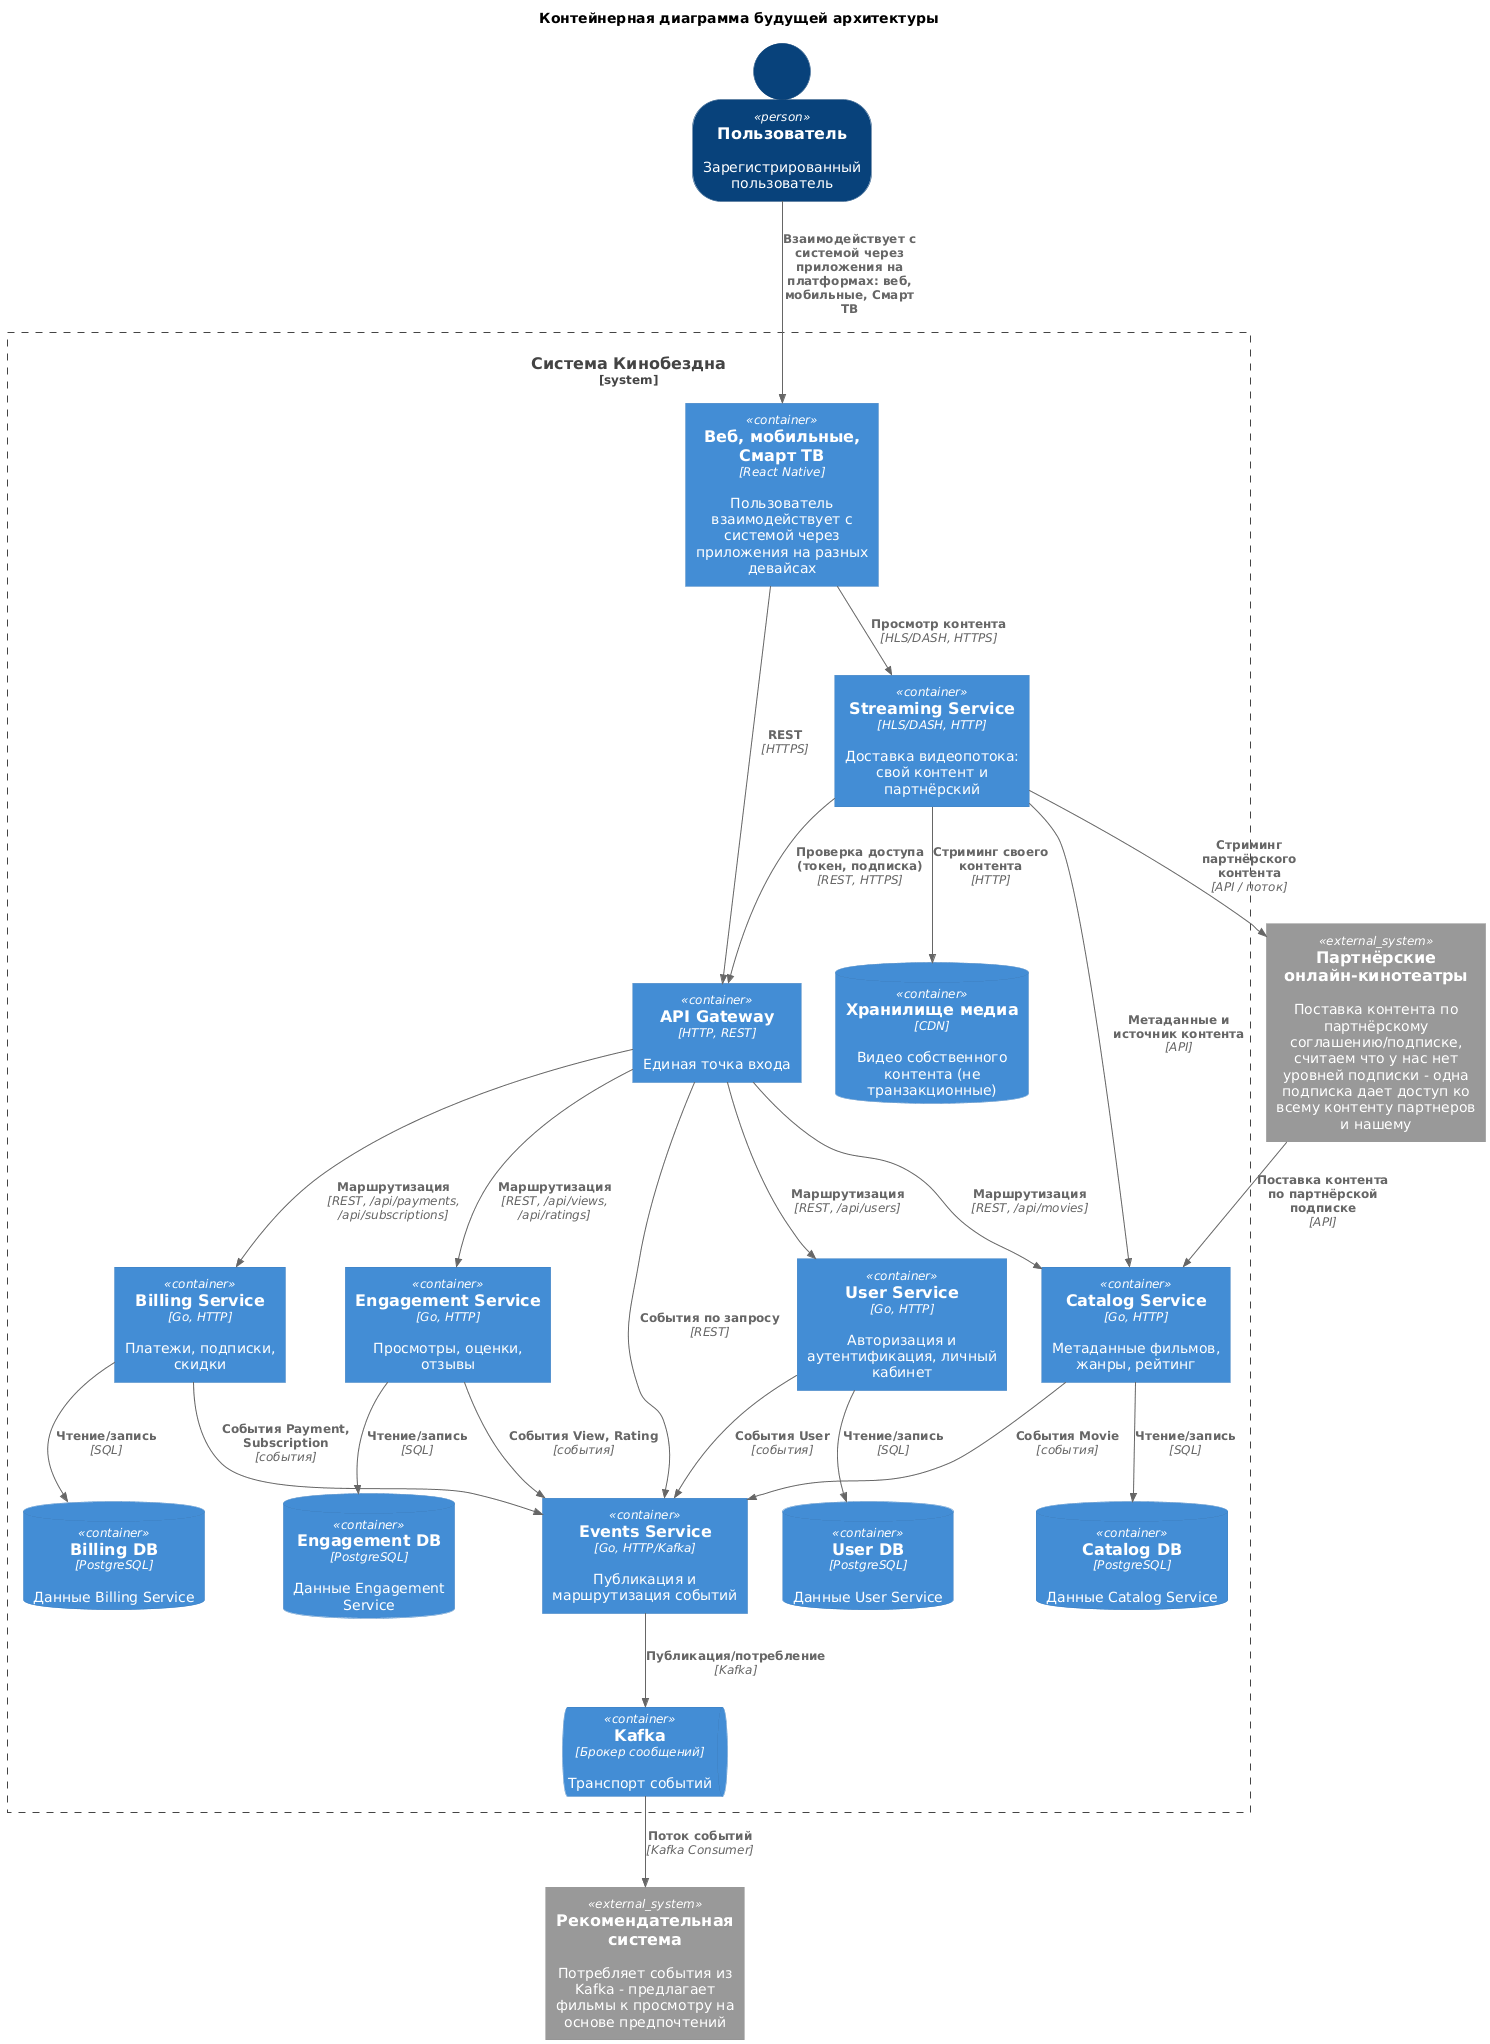

The diagram above was rendered by PlantUML. Its source (embedded in the PNG):
@startuml
!include ../template/templateContainerC4.puml

title Контейнерная диаграмма будущей архитектуры

SHOW_PERSON_OUTLINE()

Person(user, "Пользователь", "Зарегистрированный пользователь")
System_Ext(recsys, "Рекомендательная система", "Потребляет события из Kafka - предлагает фильмы к просмотру на основе предпочтений")
System_Ext(partners, "Партнёрские онлайн-кинотеатры", "Поставка контента по партнёрскому соглашению/подписке, считаем что у нас нет уровней подписки - одна подписка дает доступ ко всему контенту партнеров и нашему")

System_Boundary(cinemAbyss, "Система Кинобездна") {
  Container(gadgets, "Веб, мобильные, Смарт ТВ", "React Native", "Пользователь взаимодействует с системой через приложения на разных девайсах")

  Container(gateway, "API Gateway", "HTTP, REST", "Единая точка входа")

  Container(identity, "User Service", "Go, HTTP", "Авторизация и аутентификация, личный кабинет")
  Container(catalog, "Catalog Service", "Go, HTTP", "Метаданные фильмов, жанры, рейтинг")
  Container(billing, "Billing Service", "Go, HTTP", "Платежи, подписки, скидки")
  Container(engagement, "Engagement Service", "Go, HTTP", "Просмотры, оценки, отзывы")

  Container(streaming, "Streaming Service", "HLS/DASH, HTTP", "Доставка видеопотока: свой контент и партнёрский")

  Container(events, "Events Service", "Go, HTTP/Kafka", "Публикация и маршрутизация событий")
  ContainerQueue(kafka, "Kafka", "Брокер сообщений", "Транспорт событий")
  ContainerDb(identity_db, "User DB", "PostgreSQL", "Данные User Service ")
  ContainerDb(catalog_db, "Catalog DB", "PostgreSQL", "Данные Catalog Service")
  ContainerDb(billing_db, "Billing DB", "PostgreSQL", "Данные Billing Service")
  ContainerDb(engagement_db, "Engagement DB", "PostgreSQL", "Данные Engagement Service")
  ContainerDb(media_store, "Хранилище медиа", "CDN", "Видео собственного контента (не транзакционные)")
}

Rel(user, gadgets, "Взаимодействует с системой через приложения на платформах: веб, мобильные, Смарт ТВ")
Rel(gadgets, gateway, "REST", "HTTPS")
Rel(gadgets, streaming, "Просмотр контента", "HLS/DASH, HTTPS")

Rel(streaming, gateway, "Проверка доступа (токен, подписка)", "REST, HTTPS")

Rel(gateway, identity, "Маршрутизация", "REST, /api/users")
Rel(gateway, catalog, "Маршрутизация", "REST, /api/movies")
Rel(gateway, billing, "Маршрутизация", "REST, /api/payments, /api/subscriptions")
Rel(gateway, engagement, "Маршрутизация", "REST, /api/views, /api/ratings")
Rel(gateway, events, "События по запросу", "REST")

Rel(identity, identity_db, "Чтение/запись", "SQL")
Rel(catalog, catalog_db, "Чтение/запись", "SQL")
Rel(billing, billing_db, "Чтение/запись", "SQL")
Rel(engagement, engagement_db, "Чтение/запись", "SQL")

Rel(streaming, catalog, "Метаданные и источник контента", "API")
Rel(streaming, media_store, "Стриминг своего контента", "HTTP")
Rel(streaming, partners, "Стриминг партнёрского контента", "API / поток")

Rel(identity, events, "События User", "события")
Rel(catalog, events, "События Movie", "события")
Rel(billing, events, "События Payment, Subscription", "события")
Rel(engagement, events, "События View, Rating", "события")

Rel(events, kafka, "Публикация/потребление", "Kafka")

Rel(kafka, recsys, "Поток событий", "Kafka Consumer")

' Партнёрский контент: по подписке получаем контент от партнёрских онлайн-кинотеатров
Rel(partners, catalog, "Поставка контента по партнёрской подписке", "API")

@enduml